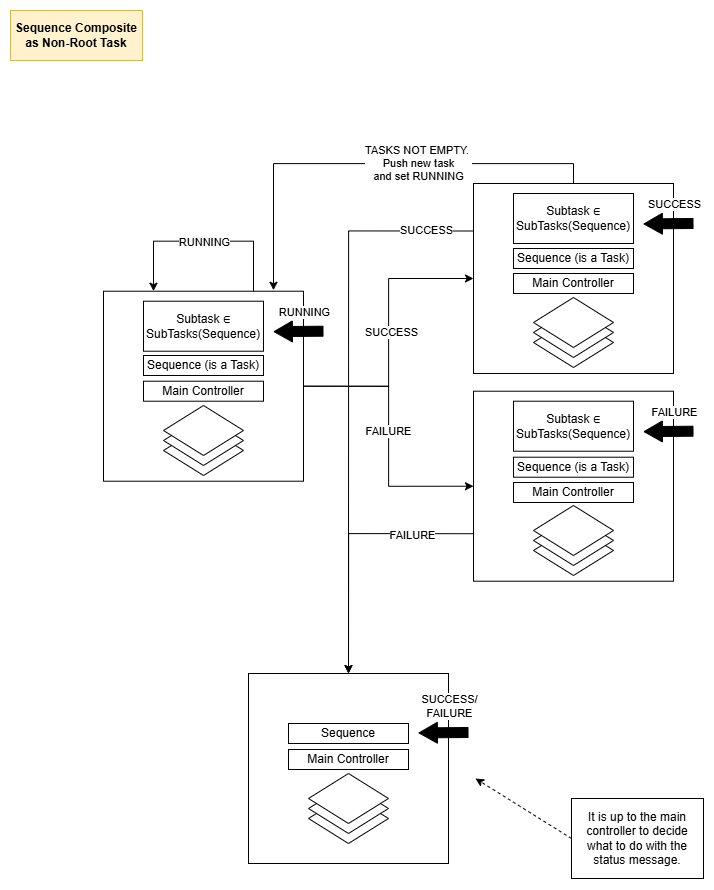

The diagram above was exported from draw.io. Its source (the exported page's mxGraphModel, read from the mxfile embedded in the PNG):
<mxGraphModel dx="3187" dy="1640" grid="1" gridSize="10" guides="1" tooltips="1" connect="1" arrows="1" fold="1" page="1" pageScale="1" pageWidth="850" pageHeight="1100" math="0" shadow="0">
  <root>
    <mxCell id="0" />
    <mxCell id="1" parent="0" />
    <mxCell id="2" style="edgeStyle=orthogonalEdgeStyle;rounded=0;orthogonalLoop=1;jettySize=auto;html=1;exitX=1;exitY=0.5;exitDx=0;exitDy=0;entryX=0;entryY=0.5;entryDx=0;entryDy=0;" edge="1" source="19" target="34" parent="1">
      <mxGeometry relative="1" as="geometry">
        <mxPoint x="465" y="1438" as="targetPoint" />
      </mxGeometry>
    </mxCell>
    <mxCell id="3" value="SUCCESS" style="edgeLabel;html=1;align=center;verticalAlign=middle;resizable=0;points=[];" vertex="1" connectable="0" parent="2">
      <mxGeometry y="-2" relative="1" as="geometry">
        <mxPoint as="offset" />
      </mxGeometry>
    </mxCell>
    <mxCell id="4" style="edgeStyle=orthogonalEdgeStyle;rounded=0;orthogonalLoop=1;jettySize=auto;html=1;exitX=1;exitY=0.5;exitDx=0;exitDy=0;entryX=0;entryY=0.5;entryDx=0;entryDy=0;" edge="1" source="19" target="45" parent="1">
      <mxGeometry relative="1" as="geometry">
        <mxPoint x="465" y="1653" as="targetPoint" />
      </mxGeometry>
    </mxCell>
    <mxCell id="5" value="FAILURE" style="edgeLabel;html=1;align=center;verticalAlign=middle;resizable=0;points=[];" vertex="1" connectable="0" parent="4">
      <mxGeometry x="-0.0392" y="-1" relative="1" as="geometry">
        <mxPoint as="offset" />
      </mxGeometry>
    </mxCell>
    <mxCell id="6" value="" style="group" vertex="1" connectable="0" parent="1">
      <mxGeometry x="270" y="1803" width="220" height="190" as="geometry" />
    </mxCell>
    <mxCell id="7" value="" style="group" vertex="1" connectable="0" parent="6">
      <mxGeometry width="200" height="190" as="geometry" />
    </mxCell>
    <mxCell id="8" value="" style="rounded=0;whiteSpace=wrap;html=1;" vertex="1" parent="7">
      <mxGeometry width="200" height="190" as="geometry" />
    </mxCell>
    <mxCell id="9" value="" style="group" vertex="1" connectable="0" parent="7">
      <mxGeometry x="60" y="100" width="100" height="70" as="geometry" />
    </mxCell>
    <mxCell id="10" value="" style="rhombus;whiteSpace=wrap;html=1;" vertex="1" parent="9">
      <mxGeometry y="20" width="80" height="50" as="geometry" />
    </mxCell>
    <mxCell id="11" value="" style="rhombus;whiteSpace=wrap;html=1;" vertex="1" parent="9">
      <mxGeometry y="10" width="80" height="50" as="geometry" />
    </mxCell>
    <mxCell id="12" value="" style="rhombus;whiteSpace=wrap;html=1;" vertex="1" parent="9">
      <mxGeometry width="80" height="50" as="geometry" />
    </mxCell>
    <mxCell id="13" value="Main Controller" style="rounded=0;whiteSpace=wrap;html=1;" vertex="1" parent="9">
      <mxGeometry x="-20" y="-24" width="120" height="20" as="geometry" />
    </mxCell>
    <mxCell id="14" value="Sequence" style="rounded=0;whiteSpace=wrap;html=1;" vertex="1" parent="7">
      <mxGeometry x="40" y="50" width="120" height="20" as="geometry" />
    </mxCell>
    <mxCell id="15" value="" style="shape=flexArrow;endArrow=classic;html=1;rounded=0;fillColor=#000000;endWidth=10;endSize=5.808333333333334;" edge="1" parent="6">
      <mxGeometry width="50" height="50" relative="1" as="geometry">
        <mxPoint x="220" y="59.00000000000006" as="sourcePoint" />
        <mxPoint x="170" y="59.420000000000016" as="targetPoint" />
      </mxGeometry>
    </mxCell>
    <mxCell id="16" value="SUCCESS/&lt;div&gt;FAILURE&lt;/div&gt;" style="edgeLabel;html=1;align=center;verticalAlign=middle;resizable=0;points=[];" vertex="1" connectable="0" parent="6">
      <mxGeometry x="199.99666666666667" y="32" as="geometry" />
    </mxCell>
    <mxCell id="17" style="edgeStyle=orthogonalEdgeStyle;rounded=0;orthogonalLoop=1;jettySize=auto;html=1;exitX=0.5;exitY=0;exitDx=0;exitDy=0;entryX=0.85;entryY=-0.005;entryDx=0;entryDy=0;entryPerimeter=0;" edge="1" source="34" target="19" parent="1">
      <mxGeometry relative="1" as="geometry">
        <mxPoint x="735" y="1213" as="targetPoint" />
      </mxGeometry>
    </mxCell>
    <mxCell id="18" value="TASKS NOT EMPTY.&amp;nbsp;&lt;div&gt;Push new task&lt;/div&gt;&lt;div&gt;and set RUNNING&lt;/div&gt;" style="edgeLabel;html=1;align=center;verticalAlign=middle;resizable=0;points=[];" vertex="1" connectable="0" parent="17">
      <mxGeometry x="-0.2124" y="-1" relative="1" as="geometry">
        <mxPoint as="offset" />
      </mxGeometry>
    </mxCell>
    <mxCell id="19" value="" style="rounded=0;whiteSpace=wrap;html=1;" vertex="1" parent="1">
      <mxGeometry x="125" y="1420.71" width="200" height="190" as="geometry" />
    </mxCell>
    <mxCell id="20" value="" style="group" vertex="1" connectable="0" parent="1">
      <mxGeometry x="185" y="1535" width="80" height="70" as="geometry" />
    </mxCell>
    <mxCell id="21" value="" style="rhombus;whiteSpace=wrap;html=1;" vertex="1" parent="20">
      <mxGeometry y="20" width="80" height="50" as="geometry" />
    </mxCell>
    <mxCell id="22" value="" style="rhombus;whiteSpace=wrap;html=1;" vertex="1" parent="20">
      <mxGeometry y="10" width="80" height="50" as="geometry" />
    </mxCell>
    <mxCell id="23" value="" style="rhombus;whiteSpace=wrap;html=1;" vertex="1" parent="20">
      <mxGeometry width="80" height="50" as="geometry" />
    </mxCell>
    <mxCell id="24" value="Sequence (is a Task)" style="rounded=0;whiteSpace=wrap;html=1;" vertex="1" parent="1">
      <mxGeometry x="165" y="1485" width="120" height="20" as="geometry" />
    </mxCell>
    <mxCell id="25" value="Subtask ∈ SubTasks(Sequence)" style="rounded=0;whiteSpace=wrap;html=1;" vertex="1" parent="1">
      <mxGeometry x="165" y="1430.71" width="120" height="50" as="geometry" />
    </mxCell>
    <mxCell id="26" style="edgeStyle=orthogonalEdgeStyle;rounded=0;orthogonalLoop=1;jettySize=auto;html=1;exitX=0.75;exitY=0;exitDx=0;exitDy=0;entryX=0.25;entryY=0;entryDx=0;entryDy=0;" edge="1" source="19" target="19" parent="1">
      <mxGeometry relative="1" as="geometry">
        <Array as="points">
          <mxPoint x="275" y="1370.71" />
          <mxPoint x="175" y="1370.71" />
        </Array>
      </mxGeometry>
    </mxCell>
    <mxCell id="27" value="RUNNING" style="edgeLabel;html=1;align=center;verticalAlign=middle;resizable=0;points=[];" vertex="1" connectable="0" parent="26">
      <mxGeometry x="0.0083" relative="1" as="geometry">
        <mxPoint as="offset" />
      </mxGeometry>
    </mxCell>
    <mxCell id="28" value="RUNNING" style="edgeLabel;html=1;align=center;verticalAlign=middle;resizable=0;points=[];" vertex="1" connectable="0" parent="1">
      <mxGeometry x="324.9966666666667" y="1440.71" as="geometry" />
    </mxCell>
    <mxCell id="29" value="" style="shape=flexArrow;endArrow=classic;html=1;rounded=0;fillColor=#000000;endWidth=10;endSize=5.808333333333334;" edge="1" parent="1">
      <mxGeometry width="50" height="50" relative="1" as="geometry">
        <mxPoint x="345" y="1460.71" as="sourcePoint" />
        <mxPoint x="295" y="1461.13" as="targetPoint" />
      </mxGeometry>
    </mxCell>
    <mxCell id="30" style="rounded=0;orthogonalLoop=1;jettySize=auto;html=1;exitX=0;exitY=0.5;exitDx=0;exitDy=0;dashed=1;" edge="1" source="31" parent="1">
      <mxGeometry relative="1" as="geometry">
        <mxPoint x="497" y="1908" as="targetPoint" />
      </mxGeometry>
    </mxCell>
    <mxCell id="31" value="It is up to the main controller to decide what to do with the status message." style="whiteSpace=wrap;html=1;" vertex="1" parent="1">
      <mxGeometry x="593" y="1928" width="132" height="80" as="geometry" />
    </mxCell>
    <mxCell id="32" style="edgeStyle=orthogonalEdgeStyle;rounded=0;orthogonalLoop=1;jettySize=auto;html=1;exitX=0;exitY=0.25;exitDx=0;exitDy=0;entryX=0.5;entryY=0;entryDx=0;entryDy=0;" edge="1" source="34" target="8" parent="1">
      <mxGeometry relative="1" as="geometry">
        <mxPoint x="795" y="1408" as="targetPoint" />
      </mxGeometry>
    </mxCell>
    <mxCell id="33" value="SUCCESS" style="edgeLabel;html=1;align=center;verticalAlign=middle;resizable=0;points=[];" vertex="1" connectable="0" parent="32">
      <mxGeometry x="0.2896" y="2" relative="1" as="geometry">
        <mxPoint x="75" y="-243" as="offset" />
      </mxGeometry>
    </mxCell>
    <mxCell id="34" value="" style="rounded=0;whiteSpace=wrap;html=1;" vertex="1" parent="1">
      <mxGeometry x="495" y="1313" width="200" height="190" as="geometry" />
    </mxCell>
    <mxCell id="35" value="" style="group" vertex="1" connectable="0" parent="1">
      <mxGeometry x="555" y="1427" width="80" height="70" as="geometry" />
    </mxCell>
    <mxCell id="36" value="" style="rhombus;whiteSpace=wrap;html=1;" vertex="1" parent="35">
      <mxGeometry y="20" width="80" height="50" as="geometry" />
    </mxCell>
    <mxCell id="37" value="" style="rhombus;whiteSpace=wrap;html=1;" vertex="1" parent="35">
      <mxGeometry y="10" width="80" height="50" as="geometry" />
    </mxCell>
    <mxCell id="38" value="" style="rhombus;whiteSpace=wrap;html=1;" vertex="1" parent="35">
      <mxGeometry width="80" height="50" as="geometry" />
    </mxCell>
    <mxCell id="39" value="Sequence (is a Task)" style="rounded=0;whiteSpace=wrap;html=1;" vertex="1" parent="1">
      <mxGeometry x="535" y="1378" width="120" height="20" as="geometry" />
    </mxCell>
    <mxCell id="40" value="Subtask ∈ SubTasks(Sequence)" style="rounded=0;whiteSpace=wrap;html=1;" vertex="1" parent="1">
      <mxGeometry x="535" y="1323" width="120" height="50" as="geometry" />
    </mxCell>
    <mxCell id="41" value="SUCCESS" style="edgeLabel;html=1;align=center;verticalAlign=middle;resizable=0;points=[];" vertex="1" connectable="0" parent="1">
      <mxGeometry x="694.9966666666667" y="1333" as="geometry" />
    </mxCell>
    <mxCell id="42" value="" style="shape=flexArrow;endArrow=classic;html=1;rounded=0;fillColor=#000000;endWidth=10;endSize=5.808333333333334;" edge="1" parent="1">
      <mxGeometry width="50" height="50" relative="1" as="geometry">
        <mxPoint x="715" y="1353" as="sourcePoint" />
        <mxPoint x="665" y="1353.42" as="targetPoint" />
      </mxGeometry>
    </mxCell>
    <mxCell id="43" style="edgeStyle=orthogonalEdgeStyle;rounded=0;orthogonalLoop=1;jettySize=auto;html=1;exitX=0;exitY=0.75;exitDx=0;exitDy=0;entryX=0.5;entryY=0;entryDx=0;entryDy=0;" edge="1" source="45" target="8" parent="1">
      <mxGeometry relative="1" as="geometry">
        <mxPoint x="271" y="2105.71" as="targetPoint" />
      </mxGeometry>
    </mxCell>
    <mxCell id="44" value="FAILURE" style="edgeLabel;html=1;align=center;verticalAlign=middle;resizable=0;points=[];" vertex="1" connectable="0" parent="43">
      <mxGeometry x="-0.5242" y="1" relative="1" as="geometry">
        <mxPoint as="offset" />
      </mxGeometry>
    </mxCell>
    <mxCell id="45" value="" style="rounded=0;whiteSpace=wrap;html=1;" vertex="1" parent="1">
      <mxGeometry x="495" y="1520.71" width="200" height="190" as="geometry" />
    </mxCell>
    <mxCell id="46" value="" style="group" vertex="1" connectable="0" parent="1">
      <mxGeometry x="555" y="1635" width="100" height="70" as="geometry" />
    </mxCell>
    <mxCell id="47" value="" style="rhombus;whiteSpace=wrap;html=1;" vertex="1" parent="46">
      <mxGeometry y="20" width="80" height="50" as="geometry" />
    </mxCell>
    <mxCell id="48" value="" style="rhombus;whiteSpace=wrap;html=1;" vertex="1" parent="46">
      <mxGeometry y="10" width="80" height="50" as="geometry" />
    </mxCell>
    <mxCell id="49" value="" style="rhombus;whiteSpace=wrap;html=1;" vertex="1" parent="46">
      <mxGeometry width="80" height="50" as="geometry" />
    </mxCell>
    <mxCell id="50" value="Sequence (is a Task)" style="rounded=0;whiteSpace=wrap;html=1;" vertex="1" parent="1">
      <mxGeometry x="535" y="1586.71" width="120" height="20" as="geometry" />
    </mxCell>
    <mxCell id="51" value="Subtask ∈ SubTasks(Sequence)" style="rounded=0;whiteSpace=wrap;html=1;" vertex="1" parent="1">
      <mxGeometry x="535" y="1530.71" width="120" height="50" as="geometry" />
    </mxCell>
    <mxCell id="52" value="FAILURE" style="edgeLabel;html=1;align=center;verticalAlign=middle;resizable=0;points=[];" vertex="1" connectable="0" parent="1">
      <mxGeometry x="694.9966666666667" y="1540.71" as="geometry" />
    </mxCell>
    <mxCell id="53" value="" style="shape=flexArrow;endArrow=classic;html=1;rounded=0;fillColor=#000000;endWidth=10;endSize=5.808333333333334;" edge="1" parent="1">
      <mxGeometry width="50" height="50" relative="1" as="geometry">
        <mxPoint x="715" y="1560.71" as="sourcePoint" />
        <mxPoint x="665" y="1561.13" as="targetPoint" />
      </mxGeometry>
    </mxCell>
    <mxCell id="54" value="Main Controller" style="rounded=0;whiteSpace=wrap;html=1;" vertex="1" parent="1">
      <mxGeometry x="165" y="1510.71" width="120" height="20" as="geometry" />
    </mxCell>
    <mxCell id="55" value="Main Controller" style="rounded=0;whiteSpace=wrap;html=1;" vertex="1" parent="1">
      <mxGeometry x="535" y="1403" width="120" height="20" as="geometry" />
    </mxCell>
    <mxCell id="56" value="Main Controller" style="rounded=0;whiteSpace=wrap;html=1;" vertex="1" parent="1">
      <mxGeometry x="535" y="1612" width="120" height="20" as="geometry" />
    </mxCell>
    <mxCell id="57" value="Sequence Composite as Non-Root Task" style="rounded=0;whiteSpace=wrap;html=1;fillColor=#fff2cc;strokeColor=#d6b656;fontStyle=1" vertex="1" parent="1">
      <mxGeometry x="32" y="1140" width="132" height="50" as="geometry" />
    </mxCell>
  </root>
</mxGraphModel>